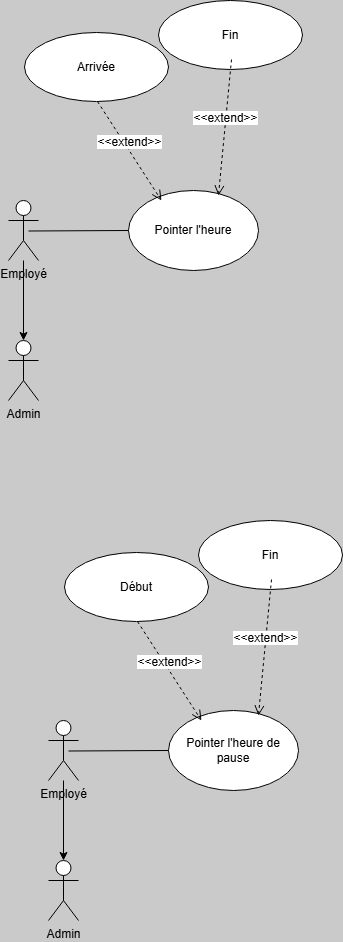

The diagram above was exported from draw.io. Its source (the exported page's mxGraphModel, read from the mxfile embedded in the PNG):
<mxGraphModel dx="419" dy="1923" grid="1" gridSize="10" guides="1" tooltips="1" connect="1" arrows="1" fold="1" page="1" pageScale="1" pageWidth="827" pageHeight="1169" background="light-dark(#CACACA,#121212)" math="0" shadow="0">
  <root>
    <mxCell id="0" />
    <mxCell id="1" parent="0" />
    <mxCell id="XIJESC1MchYbHaoTl_e--38" value="" style="edgeStyle=orthogonalEdgeStyle;rounded=0;orthogonalLoop=1;jettySize=auto;html=1;" edge="1" parent="1" source="XIJESC1MchYbHaoTl_e--1" target="XIJESC1MchYbHaoTl_e--37">
      <mxGeometry relative="1" as="geometry" />
    </mxCell>
    <mxCell id="XIJESC1MchYbHaoTl_e--1" value="&lt;div&gt;Employé&lt;/div&gt;" style="shape=umlActor;verticalLabelPosition=bottom;verticalAlign=top;html=1;outlineConnect=0;" vertex="1" parent="1">
      <mxGeometry x="70" y="120" width="30" height="60" as="geometry" />
    </mxCell>
    <mxCell id="XIJESC1MchYbHaoTl_e--6" value="Pointer l'heure" style="ellipse;whiteSpace=wrap;html=1;" vertex="1" parent="1">
      <mxGeometry x="190" y="110" width="130" height="80" as="geometry" />
    </mxCell>
    <mxCell id="XIJESC1MchYbHaoTl_e--8" value="" style="endArrow=none;html=1;rounded=0;entryX=0;entryY=0.5;entryDx=0;entryDy=0;" edge="1" parent="1" target="XIJESC1MchYbHaoTl_e--6">
      <mxGeometry width="50" height="50" relative="1" as="geometry">
        <mxPoint x="90" y="150.5" as="sourcePoint" />
        <mxPoint x="180" y="149.5" as="targetPoint" />
      </mxGeometry>
    </mxCell>
    <mxCell id="XIJESC1MchYbHaoTl_e--33" style="edgeStyle=orthogonalEdgeStyle;rounded=0;orthogonalLoop=1;jettySize=auto;html=1;exitX=0.5;exitY=0;exitDx=0;exitDy=0;" edge="1" parent="1">
      <mxGeometry relative="1" as="geometry">
        <mxPoint x="315" as="targetPoint" />
        <mxPoint x="315" as="sourcePoint" />
      </mxGeometry>
    </mxCell>
    <mxCell id="XIJESC1MchYbHaoTl_e--37" value="&lt;div&gt;Admin&lt;/div&gt;" style="shape=umlActor;verticalLabelPosition=bottom;verticalAlign=top;html=1;outlineConnect=0;" vertex="1" parent="1">
      <mxGeometry x="70" y="260" width="30" height="60" as="geometry" />
    </mxCell>
    <mxCell id="XIJESC1MchYbHaoTl_e--44" value="Arrivée" style="ellipse;whiteSpace=wrap;html=1;" vertex="1" parent="1">
      <mxGeometry x="86" y="-48" width="144" height="69" as="geometry" />
    </mxCell>
    <mxCell id="XIJESC1MchYbHaoTl_e--45" value="&amp;lt;&amp;lt;extend&amp;gt;&amp;gt;" style="html=1;verticalAlign=bottom;endArrow=open;dashed=1;endSize=8;curved=0;rounded=0;fontSize=12;exitX=0.5;exitY=1;exitDx=0;exitDy=0;entryX=0.282;entryY=0.1;entryDx=0;entryDy=0;entryPerimeter=0;" edge="1" parent="1">
      <mxGeometry relative="1" as="geometry">
        <mxPoint x="159" y="21" as="sourcePoint" />
        <mxPoint x="222.942" y="120" as="targetPoint" />
      </mxGeometry>
    </mxCell>
    <mxCell id="XIJESC1MchYbHaoTl_e--97" value="Fin" style="ellipse;whiteSpace=wrap;html=1;" vertex="1" parent="1">
      <mxGeometry x="220" y="-80" width="144" height="69" as="geometry" />
    </mxCell>
    <mxCell id="XIJESC1MchYbHaoTl_e--98" value="&amp;lt;&amp;lt;extend&amp;gt;&amp;gt;" style="html=1;verticalAlign=bottom;endArrow=open;dashed=1;endSize=8;curved=0;rounded=0;fontSize=12;exitX=0.5;exitY=1;exitDx=0;exitDy=0;entryX=0.692;entryY=0.063;entryDx=0;entryDy=0;entryPerimeter=0;" edge="1" parent="1" target="XIJESC1MchYbHaoTl_e--6">
      <mxGeometry relative="1" as="geometry">
        <mxPoint x="293" y="-21" as="sourcePoint" />
        <mxPoint x="356.942" y="78" as="targetPoint" />
      </mxGeometry>
    </mxCell>
    <mxCell id="XIJESC1MchYbHaoTl_e--100" value="" style="edgeStyle=orthogonalEdgeStyle;rounded=0;orthogonalLoop=1;jettySize=auto;html=1;" edge="1" parent="1" source="XIJESC1MchYbHaoTl_e--101" target="XIJESC1MchYbHaoTl_e--105">
      <mxGeometry relative="1" as="geometry" />
    </mxCell>
    <mxCell id="XIJESC1MchYbHaoTl_e--101" value="&lt;div&gt;Employé&lt;/div&gt;" style="shape=umlActor;verticalLabelPosition=bottom;verticalAlign=top;html=1;outlineConnect=0;" vertex="1" parent="1">
      <mxGeometry x="110" y="640" width="30" height="60" as="geometry" />
    </mxCell>
    <mxCell id="XIJESC1MchYbHaoTl_e--102" value="Pointer l'heure de pause" style="ellipse;whiteSpace=wrap;html=1;" vertex="1" parent="1">
      <mxGeometry x="230" y="630" width="130" height="80" as="geometry" />
    </mxCell>
    <mxCell id="XIJESC1MchYbHaoTl_e--103" value="" style="endArrow=none;html=1;rounded=0;entryX=0;entryY=0.5;entryDx=0;entryDy=0;" edge="1" parent="1" target="XIJESC1MchYbHaoTl_e--102">
      <mxGeometry width="50" height="50" relative="1" as="geometry">
        <mxPoint x="130" y="670.5" as="sourcePoint" />
        <mxPoint x="220" y="669.5" as="targetPoint" />
      </mxGeometry>
    </mxCell>
    <mxCell id="XIJESC1MchYbHaoTl_e--104" style="edgeStyle=orthogonalEdgeStyle;rounded=0;orthogonalLoop=1;jettySize=auto;html=1;exitX=0.5;exitY=0;exitDx=0;exitDy=0;" edge="1" parent="1">
      <mxGeometry relative="1" as="geometry">
        <mxPoint x="355" y="520" as="targetPoint" />
        <mxPoint x="355" y="520" as="sourcePoint" />
      </mxGeometry>
    </mxCell>
    <mxCell id="XIJESC1MchYbHaoTl_e--105" value="&lt;div&gt;Admin&lt;/div&gt;" style="shape=umlActor;verticalLabelPosition=bottom;verticalAlign=top;html=1;outlineConnect=0;" vertex="1" parent="1">
      <mxGeometry x="110" y="780" width="30" height="60" as="geometry" />
    </mxCell>
    <mxCell id="XIJESC1MchYbHaoTl_e--106" value="Début" style="ellipse;whiteSpace=wrap;html=1;" vertex="1" parent="1">
      <mxGeometry x="126" y="472" width="144" height="69" as="geometry" />
    </mxCell>
    <mxCell id="XIJESC1MchYbHaoTl_e--107" value="&amp;lt;&amp;lt;extend&amp;gt;&amp;gt;" style="html=1;verticalAlign=bottom;endArrow=open;dashed=1;endSize=8;curved=0;rounded=0;fontSize=12;exitX=0.5;exitY=1;exitDx=0;exitDy=0;entryX=0.282;entryY=0.1;entryDx=0;entryDy=0;entryPerimeter=0;" edge="1" parent="1">
      <mxGeometry relative="1" as="geometry">
        <mxPoint x="199" y="541" as="sourcePoint" />
        <mxPoint x="262.942" y="640" as="targetPoint" />
      </mxGeometry>
    </mxCell>
    <mxCell id="XIJESC1MchYbHaoTl_e--108" value="Fin" style="ellipse;whiteSpace=wrap;html=1;" vertex="1" parent="1">
      <mxGeometry x="260" y="440" width="144" height="69" as="geometry" />
    </mxCell>
    <mxCell id="XIJESC1MchYbHaoTl_e--109" value="&amp;lt;&amp;lt;extend&amp;gt;&amp;gt;" style="html=1;verticalAlign=bottom;endArrow=open;dashed=1;endSize=8;curved=0;rounded=0;fontSize=12;exitX=0.5;exitY=1;exitDx=0;exitDy=0;entryX=0.692;entryY=0.063;entryDx=0;entryDy=0;entryPerimeter=0;" edge="1" parent="1" target="XIJESC1MchYbHaoTl_e--102">
      <mxGeometry relative="1" as="geometry">
        <mxPoint x="333" y="499" as="sourcePoint" />
        <mxPoint x="396.942" y="598" as="targetPoint" />
      </mxGeometry>
    </mxCell>
  </root>
</mxGraphModel>